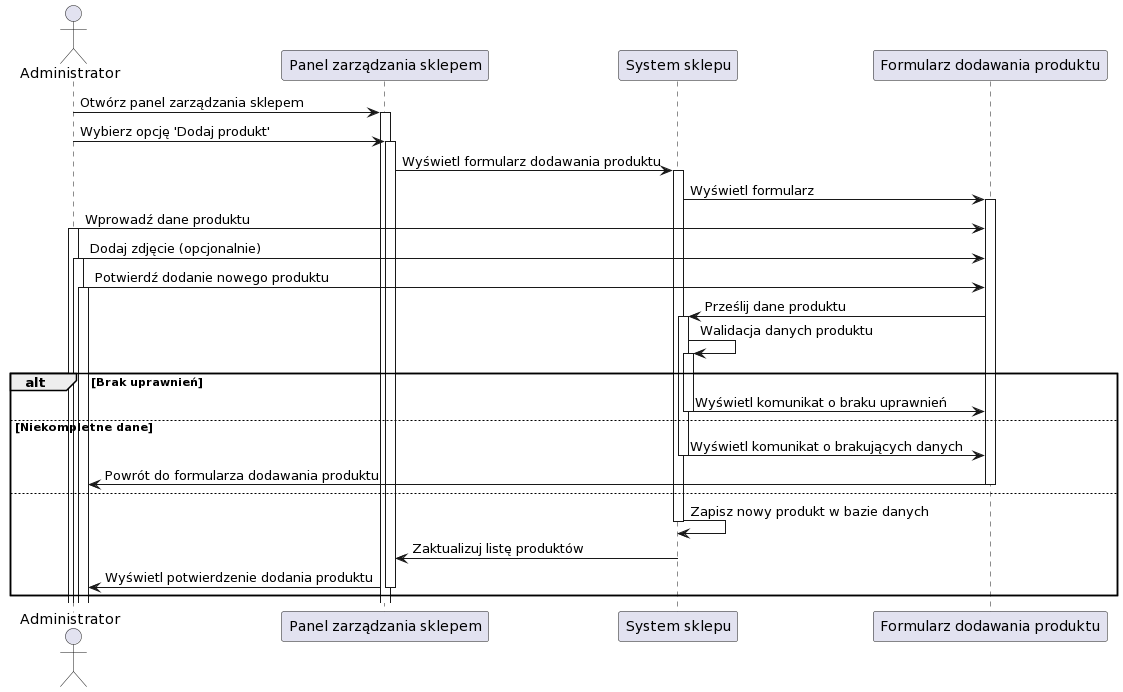

The diagram above was rendered by PlantUML. Its source (embedded in the PNG):
@startuml
actor Administrator as Admin
participant "Panel zarządzania sklepem" as Panel
participant "System sklepu" as System
participant "Formularz dodawania produktu" as Form

Admin -> Panel: Otwórz panel zarządzania sklepem
activate Panel

Admin -> Panel: Wybierz opcję 'Dodaj produkt'
activate Panel

Panel -> System: Wyświetl formularz dodawania produktu
activate System

System -> Form: Wyświetl formularz
activate Form

Admin -> Form: Wprowadź dane produktu
activate Admin

Admin -> Form: Dodaj zdjęcie (opcjonalnie)
activate Admin

Admin -> Form: Potwierdź dodanie nowego produktu
activate Admin

Form -> System: Prześlij dane produktu
activate System

System -> System: Walidacja danych produktu
activate System

alt Brak uprawnień
    System -> Form: Wyświetl komunikat o braku uprawnień
    deactivate System
else Niekompletne dane
    System -> Form: Wyświetl komunikat o brakujących danych
    deactivate System
    Form -> Admin: Powrót do formularza dodawania produktu
    deactivate Form
else
    System -> System: Zapisz nowy produkt w bazie danych
    deactivate System
    System -> Panel: Zaktualizuj listę produktów
    deactivate System
    Panel -> Admin: Wyświetl potwierdzenie dodania produktu
    deactivate Panel
end
@enduml